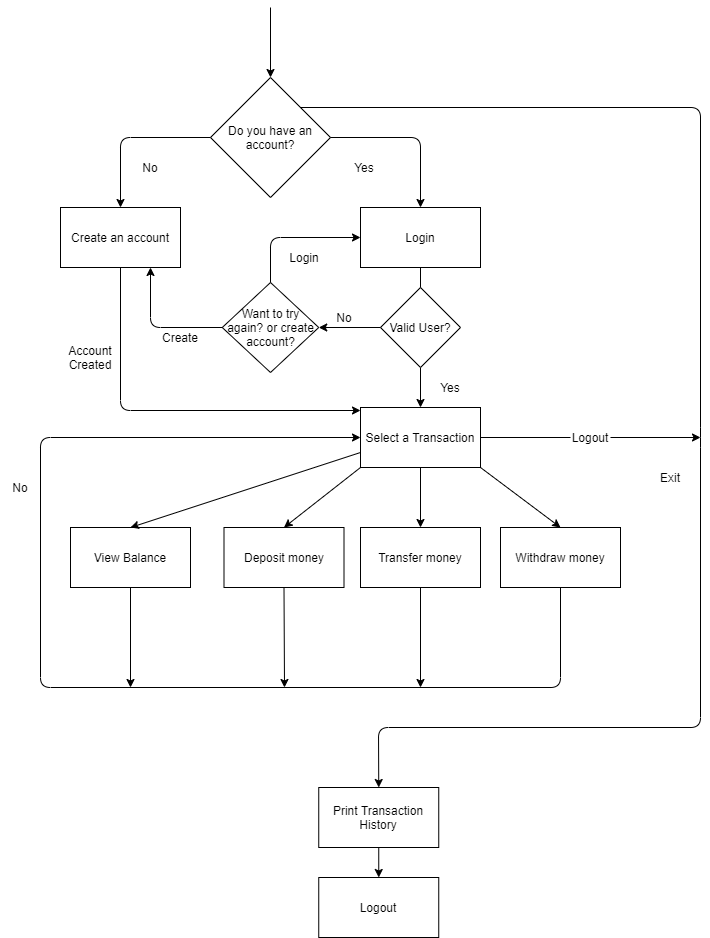

The diagram above was exported from draw.io. Its source (the exported page's mxGraphModel, read from the mxfile embedded in the PNG):
<mxGraphModel dx="1117" dy="657" grid="1" gridSize="10" guides="1" tooltips="1" connect="1" arrows="1" fold="1" page="1" pageScale="1" pageWidth="827" pageHeight="1169" math="0" shadow="0">
  <root>
    <mxCell id="0" />
    <mxCell id="1" parent="0" />
    <mxCell id="D5M0ykkimsD7G2oVg3eZ-1" value="Create an account" style="rounded=0;whiteSpace=wrap;html=1;" parent="1" vertex="1">
      <mxGeometry x="130" y="260" width="120" height="60" as="geometry" />
    </mxCell>
    <mxCell id="D5M0ykkimsD7G2oVg3eZ-2" value="Do you have an account?" style="rhombus;whiteSpace=wrap;html=1;" parent="1" vertex="1">
      <mxGeometry x="280" y="130" width="120" height="120" as="geometry" />
    </mxCell>
    <mxCell id="D5M0ykkimsD7G2oVg3eZ-4" value="Login" style="rounded=0;whiteSpace=wrap;html=1;" parent="1" vertex="1">
      <mxGeometry x="430" y="260" width="120" height="60" as="geometry" />
    </mxCell>
    <mxCell id="D5M0ykkimsD7G2oVg3eZ-5" value="" style="endArrow=classic;html=1;exitX=1;exitY=0.5;exitDx=0;exitDy=0;entryX=0.5;entryY=0;entryDx=0;entryDy=0;" parent="1" source="D5M0ykkimsD7G2oVg3eZ-2" target="D5M0ykkimsD7G2oVg3eZ-4" edge="1">
      <mxGeometry width="50" height="50" relative="1" as="geometry">
        <mxPoint x="380" y="300" as="sourcePoint" />
        <mxPoint x="500" y="210" as="targetPoint" />
        <Array as="points">
          <mxPoint x="490" y="190" />
        </Array>
      </mxGeometry>
    </mxCell>
    <mxCell id="D5M0ykkimsD7G2oVg3eZ-6" value="" style="endArrow=classic;html=1;exitX=0;exitY=0.5;exitDx=0;exitDy=0;entryX=0.5;entryY=0;entryDx=0;entryDy=0;" parent="1" source="D5M0ykkimsD7G2oVg3eZ-2" target="D5M0ykkimsD7G2oVg3eZ-1" edge="1">
      <mxGeometry width="50" height="50" relative="1" as="geometry">
        <mxPoint x="380" y="300" as="sourcePoint" />
        <mxPoint x="430" y="250" as="targetPoint" />
        <Array as="points">
          <mxPoint x="190" y="190" />
        </Array>
      </mxGeometry>
    </mxCell>
    <mxCell id="D5M0ykkimsD7G2oVg3eZ-7" value="Yes" style="text;html=1;strokeColor=none;fillColor=none;align=center;verticalAlign=middle;whiteSpace=wrap;rounded=0;" parent="1" vertex="1">
      <mxGeometry x="414" y="210" width="40" height="20" as="geometry" />
    </mxCell>
    <mxCell id="D5M0ykkimsD7G2oVg3eZ-8" value="No" style="text;html=1;strokeColor=none;fillColor=none;align=center;verticalAlign=middle;whiteSpace=wrap;rounded=0;" parent="1" vertex="1">
      <mxGeometry x="200" y="210" width="40" height="20" as="geometry" />
    </mxCell>
    <mxCell id="D5M0ykkimsD7G2oVg3eZ-9" value="Transfer money" style="rounded=0;whiteSpace=wrap;html=1;" parent="1" vertex="1">
      <mxGeometry x="430" y="580" width="120" height="60" as="geometry" />
    </mxCell>
    <mxCell id="D5M0ykkimsD7G2oVg3eZ-10" value="Withdraw money" style="rounded=0;whiteSpace=wrap;html=1;" parent="1" vertex="1">
      <mxGeometry x="570" y="580" width="120" height="60" as="geometry" />
    </mxCell>
    <mxCell id="D5M0ykkimsD7G2oVg3eZ-11" value="Deposit money" style="rounded=0;whiteSpace=wrap;html=1;" parent="1" vertex="1">
      <mxGeometry x="293.5" y="580" width="120" height="60" as="geometry" />
    </mxCell>
    <mxCell id="D5M0ykkimsD7G2oVg3eZ-12" value="Print Transaction History" style="rounded=0;whiteSpace=wrap;html=1;" parent="1" vertex="1">
      <mxGeometry x="388.25" y="840" width="120" height="60" as="geometry" />
    </mxCell>
    <mxCell id="D5M0ykkimsD7G2oVg3eZ-14" value="" style="endArrow=classic;html=1;exitX=0;exitY=1;exitDx=0;exitDy=0;entryX=0.5;entryY=0;entryDx=0;entryDy=0;" parent="1" source="D5M0ykkimsD7G2oVg3eZ-29" target="D5M0ykkimsD7G2oVg3eZ-11" edge="1">
      <mxGeometry width="50" height="50" relative="1" as="geometry">
        <mxPoint x="565" y="450" as="sourcePoint" />
        <mxPoint x="355" y="580" as="targetPoint" />
      </mxGeometry>
    </mxCell>
    <mxCell id="D5M0ykkimsD7G2oVg3eZ-15" value="" style="endArrow=classic;html=1;exitX=0.5;exitY=1;exitDx=0;exitDy=0;entryX=0.5;entryY=0;entryDx=0;entryDy=0;" parent="1" source="D5M0ykkimsD7G2oVg3eZ-29" target="D5M0ykkimsD7G2oVg3eZ-9" edge="1">
      <mxGeometry width="50" height="50" relative="1" as="geometry">
        <mxPoint x="450" y="470" as="sourcePoint" />
        <mxPoint x="240" y="600" as="targetPoint" />
      </mxGeometry>
    </mxCell>
    <mxCell id="D5M0ykkimsD7G2oVg3eZ-16" value="" style="endArrow=classic;html=1;exitX=1;exitY=1;exitDx=0;exitDy=0;entryX=0.5;entryY=0;entryDx=0;entryDy=0;" parent="1" source="D5M0ykkimsD7G2oVg3eZ-29" target="D5M0ykkimsD7G2oVg3eZ-10" edge="1">
      <mxGeometry width="50" height="50" relative="1" as="geometry">
        <mxPoint x="460" y="480" as="sourcePoint" />
        <mxPoint x="250" y="610" as="targetPoint" />
      </mxGeometry>
    </mxCell>
    <mxCell id="D5M0ykkimsD7G2oVg3eZ-18" value="" style="endArrow=classic;html=1;entryX=0;entryY=0.05;entryDx=0;entryDy=0;entryPerimeter=0;exitX=0.5;exitY=1;exitDx=0;exitDy=0;" parent="1" target="D5M0ykkimsD7G2oVg3eZ-29" edge="1" source="D5M0ykkimsD7G2oVg3eZ-1">
      <mxGeometry width="50" height="50" relative="1" as="geometry">
        <mxPoint x="200" y="329" as="sourcePoint" />
        <mxPoint x="430" y="310" as="targetPoint" />
        <Array as="points">
          <mxPoint x="190" y="463" />
        </Array>
      </mxGeometry>
    </mxCell>
    <mxCell id="D5M0ykkimsD7G2oVg3eZ-19" value="Account Created" style="text;html=1;strokeColor=none;fillColor=none;align=center;verticalAlign=middle;whiteSpace=wrap;rounded=0;" parent="1" vertex="1">
      <mxGeometry x="140" y="400" width="40" height="20" as="geometry" />
    </mxCell>
    <mxCell id="D5M0ykkimsD7G2oVg3eZ-20" value="" style="endArrow=classic;html=1;exitX=0.5;exitY=1;exitDx=0;exitDy=0;" parent="1" source="D5M0ykkimsD7G2oVg3eZ-11" edge="1">
      <mxGeometry width="50" height="50" relative="1" as="geometry">
        <mxPoint x="380" y="610" as="sourcePoint" />
        <mxPoint x="354" y="740" as="targetPoint" />
      </mxGeometry>
    </mxCell>
    <mxCell id="D5M0ykkimsD7G2oVg3eZ-26" value="" style="endArrow=classic;html=1;exitX=0.5;exitY=1;exitDx=0;exitDy=0;entryX=0;entryY=0.5;entryDx=0;entryDy=0;" parent="1" source="D5M0ykkimsD7G2oVg3eZ-10" target="D5M0ykkimsD7G2oVg3eZ-29" edge="1">
      <mxGeometry width="50" height="50" relative="1" as="geometry">
        <mxPoint x="450" y="740" as="sourcePoint" />
        <mxPoint x="80" y="590" as="targetPoint" />
        <Array as="points">
          <mxPoint x="630" y="740" />
          <mxPoint x="110" y="740" />
          <mxPoint x="110" y="490" />
        </Array>
      </mxGeometry>
    </mxCell>
    <mxCell id="D5M0ykkimsD7G2oVg3eZ-27" value="No" style="text;html=1;strokeColor=none;fillColor=none;align=center;verticalAlign=middle;whiteSpace=wrap;rounded=0;" parent="1" vertex="1">
      <mxGeometry x="70" y="530" width="40" height="20" as="geometry" />
    </mxCell>
    <mxCell id="D5M0ykkimsD7G2oVg3eZ-29" value="Select a Transaction" style="rounded=0;whiteSpace=wrap;html=1;" parent="1" vertex="1">
      <mxGeometry x="430" y="460" width="120" height="60" as="geometry" />
    </mxCell>
    <mxCell id="D5M0ykkimsD7G2oVg3eZ-31" value="Logout" style="rounded=0;whiteSpace=wrap;html=1;" parent="1" vertex="1">
      <mxGeometry x="388.25" y="930" width="120" height="60" as="geometry" />
    </mxCell>
    <mxCell id="D5M0ykkimsD7G2oVg3eZ-32" value="" style="endArrow=classic;html=1;exitX=0.5;exitY=1;exitDx=0;exitDy=0;entryX=0.5;entryY=0;entryDx=0;entryDy=0;" parent="1" source="D5M0ykkimsD7G2oVg3eZ-12" target="D5M0ykkimsD7G2oVg3eZ-31" edge="1">
      <mxGeometry width="50" height="50" relative="1" as="geometry">
        <mxPoint x="268.25" y="900" as="sourcePoint" />
        <mxPoint x="318.25" y="850" as="targetPoint" />
      </mxGeometry>
    </mxCell>
    <mxCell id="D5M0ykkimsD7G2oVg3eZ-33" value="" style="endArrow=classic;html=1;exitX=0.5;exitY=1;exitDx=0;exitDy=0;entryX=0.5;entryY=0;entryDx=0;entryDy=0;startArrow=none;" parent="1" source="D5M0ykkimsD7G2oVg3eZ-34" target="D5M0ykkimsD7G2oVg3eZ-29" edge="1">
      <mxGeometry width="50" height="50" relative="1" as="geometry">
        <mxPoint x="310" y="570" as="sourcePoint" />
        <mxPoint x="360" y="520" as="targetPoint" />
      </mxGeometry>
    </mxCell>
    <mxCell id="D5M0ykkimsD7G2oVg3eZ-34" value="Valid User?" style="rhombus;whiteSpace=wrap;html=1;" parent="1" vertex="1">
      <mxGeometry x="450" y="340" width="80" height="80" as="geometry" />
    </mxCell>
    <mxCell id="D5M0ykkimsD7G2oVg3eZ-35" value="" style="endArrow=none;html=1;exitX=0.5;exitY=1;exitDx=0;exitDy=0;entryX=0.5;entryY=0;entryDx=0;entryDy=0;" parent="1" source="D5M0ykkimsD7G2oVg3eZ-4" target="D5M0ykkimsD7G2oVg3eZ-34" edge="1">
      <mxGeometry width="50" height="50" relative="1" as="geometry">
        <mxPoint x="490" y="319.9999999999999" as="sourcePoint" />
        <mxPoint x="490" y="460" as="targetPoint" />
      </mxGeometry>
    </mxCell>
    <mxCell id="D5M0ykkimsD7G2oVg3eZ-41" value="" style="endArrow=classic;html=1;strokeColor=default;exitX=1;exitY=0;exitDx=0;exitDy=0;entryX=0.5;entryY=0;entryDx=0;entryDy=0;" parent="1" source="D5M0ykkimsD7G2oVg3eZ-2" target="D5M0ykkimsD7G2oVg3eZ-12" edge="1">
      <mxGeometry width="50" height="50" relative="1" as="geometry">
        <mxPoint x="490" y="730" as="sourcePoint" />
        <mxPoint x="540" y="680" as="targetPoint" />
        <Array as="points">
          <mxPoint x="770" y="160" />
          <mxPoint x="770" y="490" />
          <mxPoint x="770" y="780" />
          <mxPoint x="448" y="780" />
        </Array>
      </mxGeometry>
    </mxCell>
    <mxCell id="D5M0ykkimsD7G2oVg3eZ-43" value="" style="endArrow=classic;html=1;strokeColor=default;entryX=0.5;entryY=0;entryDx=0;entryDy=0;" parent="1" target="D5M0ykkimsD7G2oVg3eZ-2" edge="1">
      <mxGeometry width="50" height="50" relative="1" as="geometry">
        <mxPoint x="340" y="60" as="sourcePoint" />
        <mxPoint x="440" y="30" as="targetPoint" />
      </mxGeometry>
    </mxCell>
    <mxCell id="jPsV3r8NS5YRmPEMMZdL-1" value="View Balance" style="rounded=0;whiteSpace=wrap;html=1;" parent="1" vertex="1">
      <mxGeometry x="140" y="580" width="120" height="60" as="geometry" />
    </mxCell>
    <mxCell id="h4MmAIEAH-RnijUp-Uge-1" value="Exit" style="text;html=1;strokeColor=none;fillColor=none;align=center;verticalAlign=middle;whiteSpace=wrap;rounded=0;" vertex="1" parent="1">
      <mxGeometry x="720" y="520" width="40" height="20" as="geometry" />
    </mxCell>
    <mxCell id="h4MmAIEAH-RnijUp-Uge-4" value="Want to try again? or create account?" style="rhombus;whiteSpace=wrap;html=1;" vertex="1" parent="1">
      <mxGeometry x="291.75" y="335" width="96.5" height="90" as="geometry" />
    </mxCell>
    <mxCell id="h4MmAIEAH-RnijUp-Uge-5" value="Yes" style="text;html=1;strokeColor=none;fillColor=none;align=center;verticalAlign=middle;whiteSpace=wrap;rounded=0;" vertex="1" parent="1">
      <mxGeometry x="500" y="430" width="40" height="20" as="geometry" />
    </mxCell>
    <mxCell id="h4MmAIEAH-RnijUp-Uge-7" value="" style="endArrow=classic;html=1;exitX=0;exitY=0.5;exitDx=0;exitDy=0;entryX=1;entryY=0.5;entryDx=0;entryDy=0;" edge="1" parent="1" source="D5M0ykkimsD7G2oVg3eZ-34" target="h4MmAIEAH-RnijUp-Uge-4">
      <mxGeometry width="50" height="50" relative="1" as="geometry">
        <mxPoint x="300" y="430" as="sourcePoint" />
        <mxPoint x="390" y="380" as="targetPoint" />
      </mxGeometry>
    </mxCell>
    <mxCell id="h4MmAIEAH-RnijUp-Uge-8" value="" style="endArrow=classic;html=1;entryX=0;entryY=0.5;entryDx=0;entryDy=0;exitX=0.5;exitY=0;exitDx=0;exitDy=0;" edge="1" parent="1" source="h4MmAIEAH-RnijUp-Uge-4" target="D5M0ykkimsD7G2oVg3eZ-4">
      <mxGeometry width="50" height="50" relative="1" as="geometry">
        <mxPoint x="300" y="430" as="sourcePoint" />
        <mxPoint x="350" y="380" as="targetPoint" />
        <Array as="points">
          <mxPoint x="340" y="290" />
        </Array>
      </mxGeometry>
    </mxCell>
    <mxCell id="h4MmAIEAH-RnijUp-Uge-9" value="" style="endArrow=classic;html=1;exitX=0;exitY=0.5;exitDx=0;exitDy=0;entryX=0.75;entryY=1;entryDx=0;entryDy=0;" edge="1" parent="1" source="h4MmAIEAH-RnijUp-Uge-4" target="D5M0ykkimsD7G2oVg3eZ-1">
      <mxGeometry width="50" height="50" relative="1" as="geometry">
        <mxPoint x="300" y="430" as="sourcePoint" />
        <mxPoint x="350" y="380" as="targetPoint" />
        <Array as="points">
          <mxPoint x="220" y="380" />
        </Array>
      </mxGeometry>
    </mxCell>
    <mxCell id="h4MmAIEAH-RnijUp-Uge-10" value="No" style="text;html=1;strokeColor=none;fillColor=none;align=center;verticalAlign=middle;whiteSpace=wrap;rounded=0;" vertex="1" parent="1">
      <mxGeometry x="394" y="360" width="40" height="20" as="geometry" />
    </mxCell>
    <mxCell id="h4MmAIEAH-RnijUp-Uge-11" value="Login" style="text;html=1;strokeColor=none;fillColor=none;align=center;verticalAlign=middle;whiteSpace=wrap;rounded=0;" vertex="1" parent="1">
      <mxGeometry x="354" y="300" width="40" height="20" as="geometry" />
    </mxCell>
    <mxCell id="h4MmAIEAH-RnijUp-Uge-12" value="Create" style="text;html=1;strokeColor=none;fillColor=none;align=center;verticalAlign=middle;whiteSpace=wrap;rounded=0;" vertex="1" parent="1">
      <mxGeometry x="230" y="380" width="40" height="20" as="geometry" />
    </mxCell>
    <mxCell id="h4MmAIEAH-RnijUp-Uge-13" value="" style="endArrow=classic;html=1;exitX=1;exitY=0.5;exitDx=0;exitDy=0;startArrow=none;" edge="1" parent="1" source="h4MmAIEAH-RnijUp-Uge-14">
      <mxGeometry width="50" height="50" relative="1" as="geometry">
        <mxPoint x="300" y="650" as="sourcePoint" />
        <mxPoint x="770" y="490" as="targetPoint" />
      </mxGeometry>
    </mxCell>
    <mxCell id="h4MmAIEAH-RnijUp-Uge-14" value="Logout" style="text;html=1;strokeColor=none;fillColor=none;align=center;verticalAlign=middle;whiteSpace=wrap;rounded=0;" vertex="1" parent="1">
      <mxGeometry x="640" y="480" width="40" height="20" as="geometry" />
    </mxCell>
    <mxCell id="h4MmAIEAH-RnijUp-Uge-15" value="" style="endArrow=none;html=1;exitX=1;exitY=0.5;exitDx=0;exitDy=0;" edge="1" parent="1" source="D5M0ykkimsD7G2oVg3eZ-29" target="h4MmAIEAH-RnijUp-Uge-14">
      <mxGeometry width="50" height="50" relative="1" as="geometry">
        <mxPoint x="550" y="490" as="sourcePoint" />
        <mxPoint x="770" y="490" as="targetPoint" />
      </mxGeometry>
    </mxCell>
    <mxCell id="h4MmAIEAH-RnijUp-Uge-16" value="" style="endArrow=classic;html=1;exitX=0;exitY=0.75;exitDx=0;exitDy=0;entryX=0.5;entryY=0;entryDx=0;entryDy=0;" edge="1" parent="1" source="D5M0ykkimsD7G2oVg3eZ-29" target="jPsV3r8NS5YRmPEMMZdL-1">
      <mxGeometry width="50" height="50" relative="1" as="geometry">
        <mxPoint x="300" y="650" as="sourcePoint" />
        <mxPoint x="350" y="600" as="targetPoint" />
      </mxGeometry>
    </mxCell>
    <mxCell id="h4MmAIEAH-RnijUp-Uge-17" value="" style="endArrow=classic;html=1;exitX=0.5;exitY=1;exitDx=0;exitDy=0;" edge="1" parent="1" source="D5M0ykkimsD7G2oVg3eZ-9">
      <mxGeometry width="50" height="50" relative="1" as="geometry">
        <mxPoint x="300" y="730" as="sourcePoint" />
        <mxPoint x="490" y="740" as="targetPoint" />
      </mxGeometry>
    </mxCell>
    <mxCell id="h4MmAIEAH-RnijUp-Uge-18" value="" style="endArrow=classic;html=1;exitX=0.5;exitY=1;exitDx=0;exitDy=0;" edge="1" parent="1" source="jPsV3r8NS5YRmPEMMZdL-1">
      <mxGeometry width="50" height="50" relative="1" as="geometry">
        <mxPoint x="300" y="730" as="sourcePoint" />
        <mxPoint x="200" y="740" as="targetPoint" />
      </mxGeometry>
    </mxCell>
  </root>
</mxGraphModel>